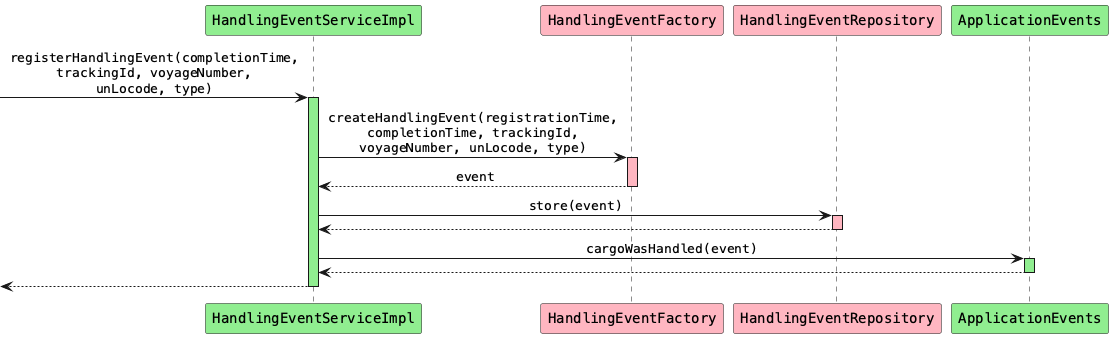

The diagram above was rendered by PlantUML. Its source (embedded in the PNG):
@startuml
skinparam monochrome false
skinparam defaultFontName Courier
skinparam sequenceMessageAlign center

participant "HandlingEventServiceImpl" as hes #lightgreen
participant "HandlingEventFactory" as hef #lightpink
participant "HandlingEventRepository" as her #lightpink
participant "ApplicationEvents" as ae #lightgreen

[-> hes: registerHandlingEvent(completionTime,\ntrackingId, voyageNumber,\nunLocode, type)
activate hes #lightgreen

hes -> hef: createHandlingEvent(registrationTime,\ncompletionTime, trackingId,\nvoyageNumber, unLocode, type)
activate hef #lightpink
hef --> hes: event
deactivate hef

hes -> her: store(event)
activate her #lightpink
her --> hes
deactivate her

hes -> ae: cargoWasHandled(event)
activate ae #lightgreen
ae --> hes
deactivate ae

[<-- hes
deactivate hes

@enduml